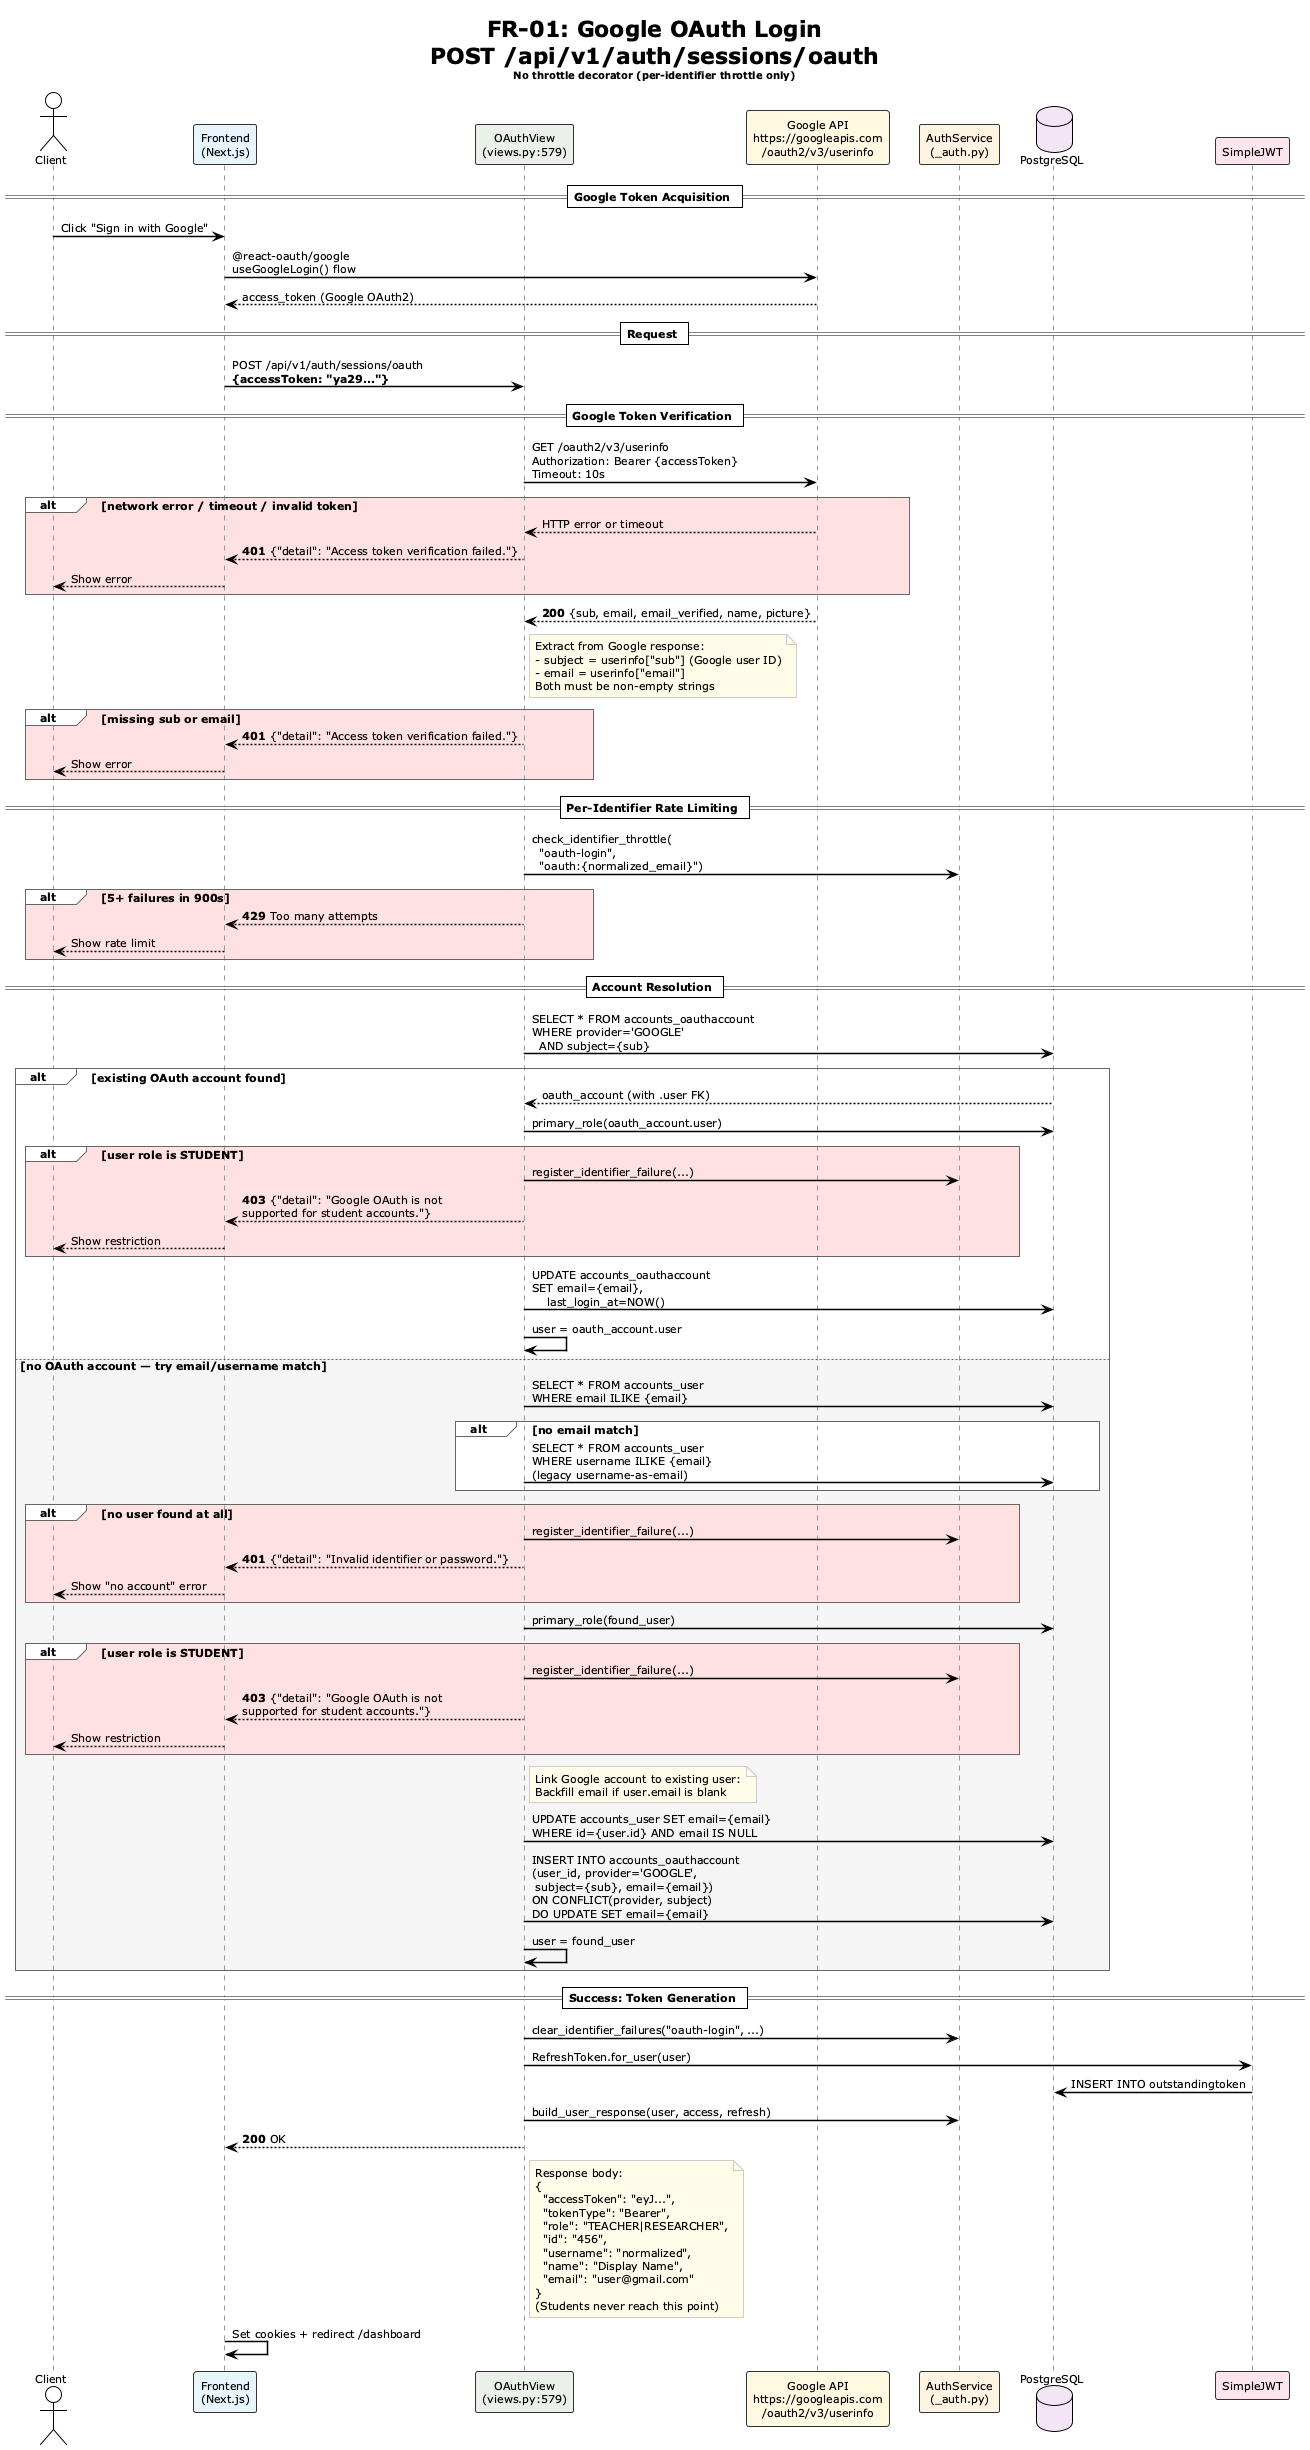

The diagram above was rendered by PlantUML. Its source (embedded in the PNG):
@startuml
!theme plain
skinparam sequenceArrowThickness 1.5
skinparam sequenceParticipantBorderColor #333
skinparam sequenceLifeLineBorderColor #999
skinparam noteBorderColor #CCC
skinparam noteBackgroundColor #FEFCE8
skinparam sequenceGroupBorderColor #666
skinparam defaultFontSize 11

title **FR-01: Google OAuth Login**\nPOST /api/v1/auth/sessions/oauth\n<size:10>No throttle decorator (per-identifier throttle only)</size>

actor       "Client"        as C
participant "Frontend\n(Next.js)"   as FE  #E8F4FD
participant "OAuthView\n(views.py:579)"    as V  #E8F0E8
participant "Google API\nhttps://googleapis.com\n/oauth2/v3/userinfo" as G  #FFF8E1
participant "AuthService\n(_auth.py)"       as A  #FFF3E0
database    "PostgreSQL"    as DB #F3E5F5
participant "SimpleJWT"     as JWT #FCE4EC

== Google Token Acquisition ==
C -> FE : Click "Sign in with Google"
FE -> G : @react-oauth/google\nuseGoogleLogin() flow
G --> FE : access_token (Google OAuth2)

== Request ==
FE -> V : POST /api/v1/auth/sessions/oauth\n**{accessToken: "ya29..."}**

== Google Token Verification ==
V -> G : GET /oauth2/v3/userinfo\nAuthorization: Bearer {accessToken}\nTimeout: 10s
alt #FFE0E0 network error / timeout / invalid token
  G --> V : HTTP error or timeout
  V --> FE : **401** {"detail": "Access token verification failed."}
  FE --> C : Show error
end
G --> V : **200** {sub, email, email_verified, name, picture}
note right of V
  Extract from Google response:
  - subject = userinfo["sub"] (Google user ID)
  - email = userinfo["email"]
  Both must be non-empty strings
end note
alt #FFE0E0 missing sub or email
  V --> FE : **401** {"detail": "Access token verification failed."}
  FE --> C : Show error
end

== Per-Identifier Rate Limiting ==
V -> A : check_identifier_throttle(\n  "oauth-login",\n  "oauth:{normalized_email}")
alt #FFE0E0 5+ failures in 900s
  V --> FE : **429** Too many attempts
  FE --> C : Show rate limit
end

== Account Resolution ==
V -> DB : SELECT * FROM accounts_oauthaccount\nWHERE provider='GOOGLE'\n  AND subject={sub}

alt existing OAuth account found
  DB --> V : oauth_account (with .user FK)
  V -> DB : primary_role(oauth_account.user)
  alt #FFE0E0 user role is STUDENT
    V -> A : register_identifier_failure(...)
    V --> FE : **403** {"detail": "Google OAuth is not\nsupported for student accounts."}
    FE --> C : Show restriction
  end
  V -> DB : UPDATE accounts_oauthaccount\nSET email={email},\n    last_login_at=NOW()
  V -> V : user = oauth_account.user

else #F5F5F5 no OAuth account — try email/username match
  V -> DB : SELECT * FROM accounts_user\nWHERE email ILIKE {email}
  alt no email match
    V -> DB : SELECT * FROM accounts_user\nWHERE username ILIKE {email}\n(legacy username-as-email)
  end
  alt #FFE0E0 no user found at all
    V -> A : register_identifier_failure(...)
    V --> FE : **401** {"detail": "Invalid identifier or password."}
    FE --> C : Show "no account" error
  end
  V -> DB : primary_role(found_user)
  alt #FFE0E0 user role is STUDENT
    V -> A : register_identifier_failure(...)
    V --> FE : **403** {"detail": "Google OAuth is not\nsupported for student accounts."}
    FE --> C : Show restriction
  end
  note right of V
    Link Google account to existing user:
    Backfill email if user.email is blank
  end note
  V -> DB : UPDATE accounts_user SET email={email}\nWHERE id={user.id} AND email IS NULL
  V -> DB : INSERT INTO accounts_oauthaccount\n(user_id, provider='GOOGLE',\n subject={sub}, email={email})\nON CONFLICT(provider, subject)\nDO UPDATE SET email={email}
  V -> V : user = found_user
end

== Success: Token Generation ==
V -> A : clear_identifier_failures("oauth-login", ...)
V -> JWT : RefreshToken.for_user(user)
JWT -> DB : INSERT INTO outstandingtoken
V -> A : build_user_response(user, access, refresh)

V --> FE : **200** OK
note right of V
  Response body:
  {
    "accessToken": "eyJ...",
    "tokenType": "Bearer",
    "role": "TEACHER|RESEARCHER",
    "id": "456",
    "username": "normalized",
    "name": "Display Name",
    "email": "user@gmail.com"
  }
  (Students never reach this point)
end note
FE -> FE : Set cookies + redirect /dashboard

@enduml